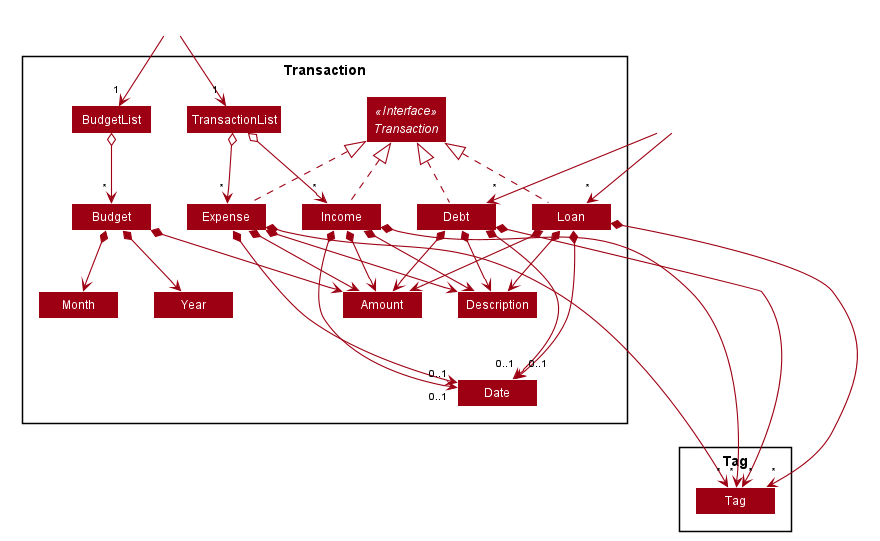

The diagram above was rendered by PlantUML. Its source (embedded in the PNG):
@startuml








skinparam BackgroundColor #FFFFFFF

skinparam Shadowing false

skinparam Class {
    FontColor #FFFFFF
    BorderThickness 1
    BorderColor #FFFFFF
    StereotypeFontColor #FFFFFF
    FontName Arial
}

skinparam Actor {
    BorderColor #000000
    Color #000000
    FontName Arial
}

skinparam Sequence {
    MessageAlign center
    BoxFontSize 15
    BoxPadding 0
    BoxFontColor #FFFFFF
    FontName Arial
}

skinparam Participant {
    FontColor #FFFFFFF
    Padding 20
}

skinparam MinClassWidth 50
skinparam ParticipantPadding 10
skinparam Shadowing false
skinparam DefaultTextAlignment center
skinparam packageStyle Rectangle

hide footbox
hide members
hide circle
skinparam padding 2
skinparam minClassWidth 80
skinparam arrowFontSize 10
skinparam arrowThickness 1.1
skinparam arrowColor #9D0012
skinparam classBackgroundColor #9D0012

Package Transaction {
Class TransactionList
Interface Transaction <<Interface>>
Class Expense
Class Income
Class Debt
Class Loan
Class Amount
Class Date
Class Description
Class Budget
Class BudgetList
Class Month
Class Year
}

Package Tag {
Class Tag
}

Class HiddenWallet #FFFFFF
Class HiddenPerson #FFFFFF
HiddenWallet --> "1" TransactionList
HiddenWallet --> "1" BudgetList
HiddenPerson --> "*" Debt
HiddenPerson --> "*" Loan
BudgetList o--> "*" Budget
TransactionList o--> "*" Expense
TransactionList o--> "*" Income
Expense .up.|> Transaction
Income .up.|> Transaction
Debt .up.|> Transaction
Loan .up.|> Transaction
Budget *--> Amount
Budget *--> Month
Budget *--> Year
Expense *--> Amount
Expense *--> Description
Expense *--> "0..1" Date
Expense *--> "*" Tag
Income *--> Amount
Income *--> Description
Income *--> "0..1" Date
Income *--> "*" Tag
Debt *--> Amount
Debt *--> Description
Debt *--> "0..1" Date
Debt *--> "*" Tag
Loan *--> Amount
Loan *--> Description
Loan *--> "0..1" Date
Loan *--> "*" Tag

Amount -[hidden]down-> Date
Description -[hidden]down-> Date
Amount -[hidden]right-> Description
Date -[hidden]down-> Tag

@enduml